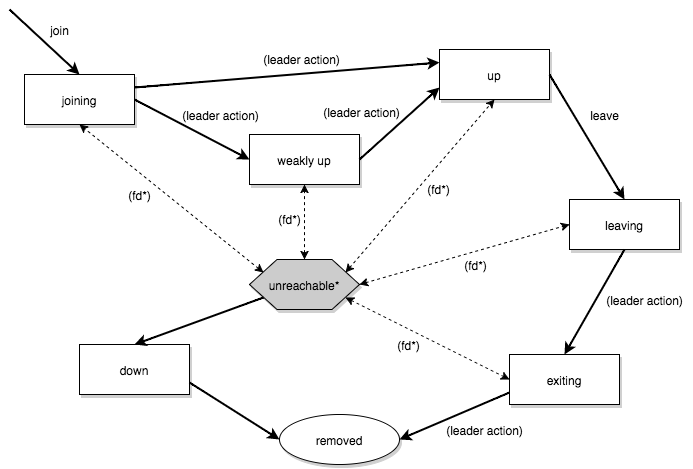

The diagram above was exported from draw.io. Its source (the exported page's mxGraphModel, read from the mxfile embedded in the PNG):
<mxGraphModel dx="1434" dy="735" grid="1" gridSize="10" guides="1" tooltips="1" connect="1" fold="1" page="1" pageScale="1" pageWidth="826" pageHeight="1169" style="default-style2" math="0">
  <root>
    <mxCell id="0" />
    <mxCell id="1" parent="0" />
    <mxCell id="2" value="joining" style="whiteSpace=wrap;html=1;shadow=1;" vertex="1" parent="1">
      <mxGeometry x="125" y="115" width="110" height="50" as="geometry" />
    </mxCell>
    <mxCell id="3" value="up" style="whiteSpace=wrap;html=1;shadow=1;" vertex="1" parent="1">
      <mxGeometry x="540" y="90" width="110" height="50" as="geometry" />
    </mxCell>
    <mxCell id="4" value="leaving" style="whiteSpace=wrap;html=1;shadow=1;" vertex="1" parent="1">
      <mxGeometry x="670" y="240" width="110" height="50" as="geometry" />
    </mxCell>
    <mxCell id="5" value="exiting" style="whiteSpace=wrap;html=1;shadow=1;" vertex="1" parent="1">
      <mxGeometry x="610" y="395" width="110" height="50" as="geometry" />
    </mxCell>
    <mxCell id="6" value="down" style="whiteSpace=wrap;html=1;shadow=1;" vertex="1" parent="1">
      <mxGeometry x="180" y="385" width="110" height="50" as="geometry" />
    </mxCell>
    <mxCell id="7" value="unreachable*" style="shape=hexagon;perimeter=hexagonPerimeter;whiteSpace=wrap;html=1;fillColor=#CCCCCC;strokeColor=#000000;shadow=1;" vertex="1" parent="1">
      <mxGeometry x="350" y="300" width="110" height="50" as="geometry" />
    </mxCell>
    <mxCell id="8" value="weakly up" style="whiteSpace=wrap;html=1;shadow=1;" vertex="1" parent="1">
      <mxGeometry x="350" y="175" width="110" height="50" as="geometry" />
    </mxCell>
    <mxCell id="9" value="" style="endArrow=classic;html=1;entryX=0.5;entryY=0;strokeWidth=2;" edge="1" parent="1" target="2">
      <mxGeometry width="50" height="50" relative="1" as="geometry">
        <mxPoint x="110" y="50" as="sourcePoint" />
        <mxPoint x="180" y="135" as="targetPoint" />
      </mxGeometry>
    </mxCell>
    <mxCell id="10" value="" style="endArrow=classic;html=1;strokeWidth=2;exitX=1;exitY=0.25;entryX=0;entryY=0.25;" edge="1" parent="1" source="2" target="3">
      <mxGeometry width="50" height="50" relative="1" as="geometry">
        <mxPoint x="270" y="140" as="sourcePoint" />
        <mxPoint x="320" y="90" as="targetPoint" />
      </mxGeometry>
    </mxCell>
    <mxCell id="11" style="rounded=0;html=1;exitX=1;exitY=0.5;entryX=0;entryY=0.5;strokeWidth=2;" edge="1" parent="1" source="2" target="8">
      <mxGeometry relative="1" as="geometry" />
    </mxCell>
    <mxCell id="12" style="edgeStyle=none;rounded=0;html=1;exitX=1;exitY=0.5;entryX=0;entryY=0.75;strokeWidth=2;" edge="1" parent="1" source="8" target="3">
      <mxGeometry relative="1" as="geometry" />
    </mxCell>
    <mxCell id="13" style="edgeStyle=none;rounded=0;html=1;exitX=1;exitY=0.5;entryX=0.5;entryY=0;strokeWidth=2;" edge="1" parent="1" source="3" target="4">
      <mxGeometry relative="1" as="geometry" />
    </mxCell>
    <mxCell id="14" style="edgeStyle=none;rounded=0;html=1;exitX=0.5;exitY=1;entryX=0.5;entryY=0;strokeWidth=2;" edge="1" parent="1" source="4" target="5">
      <mxGeometry relative="1" as="geometry" />
    </mxCell>
    <mxCell id="15" style="edgeStyle=none;rounded=0;html=1;exitX=0.125;exitY=0.75;exitPerimeter=0;entryX=0.5;entryY=0;strokeWidth=2;" edge="1" parent="1" source="7" target="6">
      <mxGeometry relative="1" as="geometry" />
    </mxCell>
    <mxCell id="16" value="removed" style="ellipse;whiteSpace=wrap;html=1;shadow=1;fillColor=#FFFFFF;" vertex="1" parent="1">
      <mxGeometry x="380" y="455" width="120" height="50" as="geometry" />
    </mxCell>
    <mxCell id="17" value="" style="endArrow=classic;startArrow=classic;html=1;strokeWidth=1;entryX=0.5;entryY=1;exitX=0.125;exitY=0.25;exitPerimeter=0;dashed=1;" edge="1" parent="1" source="7" target="2">
      <mxGeometry width="50" height="50" relative="1" as="geometry">
        <mxPoint x="235" y="275" as="sourcePoint" />
        <mxPoint x="285" y="225" as="targetPoint" />
      </mxGeometry>
    </mxCell>
    <mxCell id="18" style="edgeStyle=none;rounded=0;html=1;exitX=0.5;exitY=0;entryX=0.5;entryY=1;dashed=1;strokeWidth=1;startArrow=classic;startFill=1;" edge="1" parent="1" source="7" target="8">
      <mxGeometry relative="1" as="geometry" />
    </mxCell>
    <mxCell id="19" style="edgeStyle=none;rounded=0;html=1;exitX=0.875;exitY=0.25;exitPerimeter=0;entryX=0.5;entryY=1;dashed=1;startArrow=classic;startFill=1;strokeWidth=1;" edge="1" parent="1" source="7" target="3">
      <mxGeometry relative="1" as="geometry" />
    </mxCell>
    <mxCell id="20" style="edgeStyle=none;rounded=0;html=1;exitX=1;exitY=0.5;entryX=0;entryY=0.5;dashed=1;startArrow=classic;startFill=1;strokeWidth=1;" edge="1" parent="1" source="7" target="4">
      <mxGeometry relative="1" as="geometry" />
    </mxCell>
    <mxCell id="21" style="edgeStyle=none;rounded=0;html=1;exitX=0.875;exitY=0.75;exitPerimeter=0;entryX=0;entryY=0.5;dashed=1;startArrow=classic;startFill=1;strokeWidth=1;" edge="1" parent="1" source="7" target="5">
      <mxGeometry relative="1" as="geometry" />
    </mxCell>
    <mxCell id="22" style="edgeStyle=none;rounded=0;html=1;exitX=0;exitY=0.75;entryX=1;entryY=0.5;strokeWidth=2;" edge="1" parent="1" source="5" target="16">
      <mxGeometry x="570" y="480" as="geometry">
        <mxPoint x="630" y="480" as="sourcePoint" />
        <mxPoint x="570" y="600" as="targetPoint" />
      </mxGeometry>
    </mxCell>
    <mxCell id="23" style="edgeStyle=none;rounded=0;html=1;exitX=1;exitY=0.75;entryX=0;entryY=0.5;startArrow=none;startFill=0;strokeWidth=2;" edge="1" parent="1" source="6" target="16">
      <mxGeometry relative="1" as="geometry" />
    </mxCell>
    <mxCell id="24" value="join" style="text;html=1;strokeColor=none;fillColor=none;align=center;verticalAlign=middle;whiteSpace=wrap;overflow=hidden;shadow=1;" vertex="1" parent="1">
      <mxGeometry x="140" y="60" width="40" height="20" as="geometry" />
    </mxCell>
    <mxCell id="25" value="(leader action)" style="text;html=1;strokeColor=none;fillColor=none;align=center;verticalAlign=middle;whiteSpace=wrap;overflow=hidden;shadow=1;" vertex="1" parent="1">
      <mxGeometry x="357" y="89" width="90" height="20" as="geometry" />
    </mxCell>
    <mxCell id="26" value="(leader action)" style="text;html=1;strokeColor=none;fillColor=none;align=center;verticalAlign=middle;whiteSpace=wrap;overflow=hidden;shadow=1;" vertex="1" parent="1">
      <mxGeometry x="417" y="142" width="90" height="20" as="geometry" />
    </mxCell>
    <mxCell id="27" value="(leader action)" style="text;html=1;strokeColor=none;fillColor=none;align=center;verticalAlign=middle;whiteSpace=wrap;overflow=hidden;shadow=1;" vertex="1" parent="1">
      <mxGeometry x="276" y="145" width="90" height="20" as="geometry" />
    </mxCell>
    <mxCell id="28" value="(leader action)" style="text;html=1;strokeColor=none;fillColor=none;align=center;verticalAlign=middle;whiteSpace=wrap;overflow=hidden;shadow=1;" vertex="1" parent="1">
      <mxGeometry x="540" y="460" width="90" height="20" as="geometry" />
    </mxCell>
    <mxCell id="29" value="(leader action)" style="text;html=1;strokeColor=none;fillColor=none;align=center;verticalAlign=middle;whiteSpace=wrap;overflow=hidden;shadow=1;" vertex="1" parent="1">
      <mxGeometry x="700" y="330" width="90" height="20" as="geometry" />
    </mxCell>
    <mxCell id="30" value="leave" style="text;html=1;strokeColor=none;fillColor=none;align=center;verticalAlign=middle;whiteSpace=wrap;overflow=hidden;shadow=1;" vertex="1" parent="1">
      <mxGeometry x="685" y="145" width="40" height="20" as="geometry" />
    </mxCell>
    <mxCell id="31" value="(fd*)" style="text;html=1;strokeColor=none;fillColor=none;align=center;verticalAlign=middle;whiteSpace=wrap;overflow=hidden;shadow=1;" vertex="1" parent="1">
      <mxGeometry x="220" y="225" width="40" height="20" as="geometry" />
    </mxCell>
    <mxCell id="32" value="(fd*)" style="text;html=1;strokeColor=none;fillColor=none;align=center;verticalAlign=middle;whiteSpace=wrap;overflow=hidden;shadow=1;" vertex="1" parent="1">
      <mxGeometry x="370" y="249" width="40" height="20" as="geometry" />
    </mxCell>
    <mxCell id="33" value="(fd*)" style="text;html=1;strokeColor=none;fillColor=none;align=center;verticalAlign=middle;whiteSpace=wrap;overflow=hidden;shadow=1;" vertex="1" parent="1">
      <mxGeometry x="519" y="219" width="40" height="20" as="geometry" />
    </mxCell>
    <mxCell id="34" value="(fd*)" style="text;html=1;strokeColor=none;fillColor=none;align=center;verticalAlign=middle;whiteSpace=wrap;overflow=hidden;shadow=1;" vertex="1" parent="1">
      <mxGeometry x="556" y="295" width="40" height="20" as="geometry" />
    </mxCell>
    <mxCell id="35" value="(fd*)" style="text;html=1;strokeColor=none;fillColor=none;align=center;verticalAlign=middle;whiteSpace=wrap;overflow=hidden;shadow=1;" vertex="1" parent="1">
      <mxGeometry x="489" y="375" width="40" height="20" as="geometry" />
    </mxCell>
  </root>
</mxGraphModel>